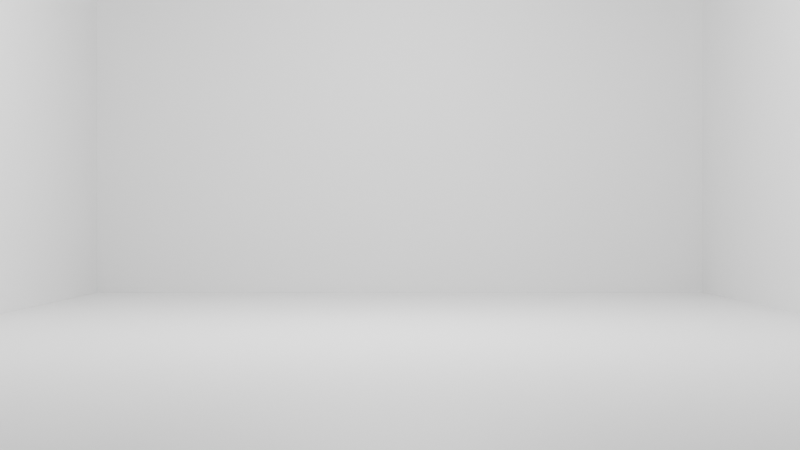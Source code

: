 # Source: trailer.blend  (saved by Blender 4.3.32; exported with 4.5.12 LTS)
import bpy
from mathutils import Matrix  # noqa: F401  (used for matrix-valued properties, if any)

bpy.ops.wm.read_factory_settings(use_empty=True)
scene = bpy.context.scene
scene.name = 'Scene'

# ---- collections
col_collection = bpy.data.collections.new('Collection'); scene.collection.children.link(col_collection)

# ---- materials (node trees are filled in below, after node groups)
mat_material = bpy.data.materials.new('Material')
mat_material.alpha_threshold = 0.0
mat_material.roughness = 0.5
mat_material.line_color = (0.0, 0.0, 0.0, 1.0)
mat_material_001 = bpy.data.materials.new('Material.001')
mat_material_001.alpha_threshold = 0.0
mat_material_001.roughness = 0.5
mat_material_001.line_color = (0.0, 0.0, 0.0, 1.0)
mat_material_002 = bpy.data.materials.new('Material.002')
mat_material_002.alpha_threshold = 0.0
mat_material_002.roughness = 0.5
mat_material_002.line_color = (0.0, 0.0, 0.0, 1.0)
mat_material_003 = bpy.data.materials.new('Material.003')
mat_material_003.alpha_threshold = 0.0
mat_material_003.roughness = 0.5
mat_material_003.line_color = (0.0, 0.0, 0.0, 1.0)
mat_material_004 = bpy.data.materials.new('Material.004')
mat_material_004.alpha_threshold = 0.0
mat_material_004.roughness = 0.5
mat_material_004.line_color = (0.0, 0.0, 0.0, 1.0)

# ---- material node trees
mat_material.use_nodes = True; mat_material.node_tree.nodes.clear()
_N = mat_material.node_tree.nodes; _L = mat_material.node_tree.links
n0 = _N.new('ShaderNodeOutputMaterial'); n0.name = 'Material Output'; n0.location = (300, 300)
n1 = _N.new('ShaderNodeBsdfPrincipled'); n1.name = 'Principled BSDF'; n1.location = (10, 300)
n1.inputs[3].default_value = 1.45
_L.new(n1.outputs[0], n0.inputs[0])
n0.is_active_output = True
mat_material_001.use_nodes = True; mat_material_001.node_tree.nodes.clear()
_N = mat_material_001.node_tree.nodes; _L = mat_material_001.node_tree.links
n0 = _N.new('ShaderNodeOutputMaterial'); n0.name = 'Material Output'; n0.location = (300, 300)
n1 = _N.new('ShaderNodeBsdfPrincipled'); n1.name = 'Principled BSDF'; n1.location = (10, 300)
n1.inputs[3].default_value = 1.45
_L.new(n1.outputs[0], n0.inputs[0])
n0.is_active_output = True
mat_material_002.use_nodes = True; mat_material_002.node_tree.nodes.clear()
_N = mat_material_002.node_tree.nodes; _L = mat_material_002.node_tree.links
n0 = _N.new('ShaderNodeOutputMaterial'); n0.name = 'Material Output'; n0.location = (300, 300)
n1 = _N.new('ShaderNodeBsdfPrincipled'); n1.name = 'Principled BSDF'; n1.location = (10, 300)
n1.inputs[3].default_value = 1.45
_L.new(n1.outputs[0], n0.inputs[0])
n0.is_active_output = True
mat_material_003.use_nodes = True; mat_material_003.node_tree.nodes.clear()
_N = mat_material_003.node_tree.nodes; _L = mat_material_003.node_tree.links
n0 = _N.new('ShaderNodeOutputMaterial'); n0.name = 'Material Output'; n0.location = (300, 300)
n1 = _N.new('ShaderNodeBsdfPrincipled'); n1.name = 'Principled BSDF'; n1.location = (10, 300)
n1.inputs[3].default_value = 1.45
_L.new(n1.outputs[0], n0.inputs[0])
n0.is_active_output = True
mat_material_004.use_nodes = True; mat_material_004.node_tree.nodes.clear()
_N = mat_material_004.node_tree.nodes; _L = mat_material_004.node_tree.links
n0 = _N.new('ShaderNodeOutputMaterial'); n0.name = 'Material Output'; n0.location = (300, 300)
n1 = _N.new('ShaderNodeBsdfPrincipled'); n1.name = 'Principled BSDF'; n1.location = (10, 300)
n1.inputs[3].default_value = 1.45
_L.new(n1.outputs[0], n0.inputs[0])
n0.is_active_output = True

# ---- world
world_world = bpy.data.worlds.new('World'); scene.world = world_world
world_world.use_nodes = True; world_world.node_tree.nodes.clear()
_N = world_world.node_tree.nodes; _L = world_world.node_tree.links
n0 = _N.new('ShaderNodeOutputWorld'); n0.name = 'World Output'; n0.location = (300, 300)
n1 = _N.new('ShaderNodeBackground'); n1.name = 'Background'; n1.location = (10, 300)
n1.inputs[0].default_value = (0.05088, 0.05088, 0.05088, 1.0)
_L.new(n1.outputs[0], n0.inputs[0])
n0.is_active_output = True
world_world.color = (0.05088, 0.05088, 0.05088)
world_world.sun_shadow_jitter_overblur = 0.0

# ---- cameras
cam_camera = bpy.data.cameras.new('Camera')
cam_camera.clip_end = 100.0
cam_camera.ortho_scale = 7.314

# ---- lights
light_light = bpy.data.lights.new('Light', 'POINT')
light_light.energy = 1000.0
light_light.shadow_soft_size = 0.1

# ---- meshes
me_cube = bpy.data.meshes.new('Cube')
me_cube.from_pydata([(1.0, 1.0, 1.0), (1.0, 1.0, -1.0), (1.0, -1.0, 1.0), (1.0, -1.0, -1.0), (-1.0, 1.0, 1.0), (-1.0, 1.0, -1.0), (-1.0, -1.0, 1.0), (-1.0, -1.0, -1.0)], [], [(0, 4, 6, 2), (3, 2, 6, 7), (7, 6, 4, 5), (5, 1, 3, 7), (1, 0, 2, 3), (5, 4, 0, 1)])
_uv = me_cube.uv_layers.new(name='UVMap')
_uv.uv.foreach_set('vector', [0.625, 0.5, 0.875, 0.5, 0.875, 0.75, 0.625, 0.75, 0.375, 0.75, 0.625, 0.75, 0.625, 1.0, 0.375, 1.0, 0.375, 0.0, 0.625, 0.0, 0.625, 0.25, 0.375, 0.25, 0.125, 0.5, 0.375, 0.5, 0.375, 0.75, 0.125, 0.75, 0.375, 0.5, 0.625, 0.5, 0.625, 0.75, 0.375, 0.75, 0.375, 0.25, 0.625, 0.25, 0.625, 0.5, 0.375, 0.5])
me_cube.materials.append(mat_material)
me_cube.use_mirror_vertex_groups = False
me_cube.update()
me_cube_001 = bpy.data.meshes.new('Cube.001')
me_cube_001.from_pydata([(1.0, 1.0, 1.0), (1.0, 1.0, -1.0), (1.0, -1.0, 1.0), (1.0, -1.0, -1.0), (-1.0, 1.0, 1.0), (-1.0, 1.0, -1.0), (-1.0, -1.0, 1.0), (-1.0, -1.0, -1.0)], [], [(0, 4, 6, 2), (3, 2, 6, 7), (7, 6, 4, 5), (5, 1, 3, 7), (1, 0, 2, 3), (5, 4, 0, 1)])
_uv = me_cube_001.uv_layers.new(name='UVMap')
_uv.uv.foreach_set('vector', [0.625, 0.5, 0.875, 0.5, 0.875, 0.75, 0.625, 0.75, 0.375, 0.75, 0.625, 0.75, 0.625, 1.0, 0.375, 1.0, 0.375, 0.0, 0.625, 0.0, 0.625, 0.25, 0.375, 0.25, 0.125, 0.5, 0.375, 0.5, 0.375, 0.75, 0.125, 0.75, 0.375, 0.5, 0.625, 0.5, 0.625, 0.75, 0.375, 0.75, 0.375, 0.25, 0.625, 0.25, 0.625, 0.5, 0.375, 0.5])
me_cube_001.materials.append(mat_material_001)
me_cube_001.use_mirror_vertex_groups = False
me_cube_001.update()
me_cube_002 = bpy.data.meshes.new('Cube.002')
me_cube_002.from_pydata([(1.0, 1.0, 1.0), (1.0, 1.0, -1.0), (1.0, -1.0, 1.0), (1.0, -1.0, -1.0), (-1.0, 1.0, 1.0), (-1.0, 1.0, -1.0), (-1.0, -1.0, 1.0), (-1.0, -1.0, -1.0)], [], [(0, 4, 6, 2), (3, 2, 6, 7), (7, 6, 4, 5), (5, 1, 3, 7), (1, 0, 2, 3), (5, 4, 0, 1)])
_uv = me_cube_002.uv_layers.new(name='UVMap')
_uv.uv.foreach_set('vector', [0.625, 0.5, 0.875, 0.5, 0.875, 0.75, 0.625, 0.75, 0.375, 0.75, 0.625, 0.75, 0.625, 1.0, 0.375, 1.0, 0.375, 0.0, 0.625, 0.0, 0.625, 0.25, 0.375, 0.25, 0.125, 0.5, 0.375, 0.5, 0.375, 0.75, 0.125, 0.75, 0.375, 0.5, 0.625, 0.5, 0.625, 0.75, 0.375, 0.75, 0.375, 0.25, 0.625, 0.25, 0.625, 0.5, 0.375, 0.5])
me_cube_002.materials.append(mat_material_002)
me_cube_002.use_mirror_vertex_groups = False
me_cube_002.update()
me_cube_003 = bpy.data.meshes.new('Cube.003')
me_cube_003.from_pydata([(1.0, 1.0, 1.0), (1.0, 1.0, -1.0), (1.0, -1.0, 1.0), (1.0, -1.0, -1.0), (-1.0, 1.0, 1.0), (-1.0, 1.0, -1.0), (-1.0, -1.0, 1.0), (-1.0, -1.0, -1.0)], [], [(0, 4, 6, 2), (3, 2, 6, 7), (7, 6, 4, 5), (5, 1, 3, 7), (1, 0, 2, 3), (5, 4, 0, 1)])
_uv = me_cube_003.uv_layers.new(name='UVMap')
_uv.uv.foreach_set('vector', [0.625, 0.5, 0.875, 0.5, 0.875, 0.75, 0.625, 0.75, 0.375, 0.75, 0.625, 0.75, 0.625, 1.0, 0.375, 1.0, 0.375, 0.0, 0.625, 0.0, 0.625, 0.25, 0.375, 0.25, 0.125, 0.5, 0.375, 0.5, 0.375, 0.75, 0.125, 0.75, 0.375, 0.5, 0.625, 0.5, 0.625, 0.75, 0.375, 0.75, 0.375, 0.25, 0.625, 0.25, 0.625, 0.5, 0.375, 0.5])
me_cube_003.materials.append(mat_material_003)
me_cube_003.use_mirror_vertex_groups = False
me_cube_003.update()
me_cube_004 = bpy.data.meshes.new('Cube.004')
me_cube_004.from_pydata([(1.0, 1.0, 1.0), (1.0, 1.0, -1.0), (1.0, -1.0, 1.0), (1.0, -1.0, -1.0), (-1.0, 1.0, 1.0), (-1.0, 1.0, -1.0), (-1.0, -1.0, 1.0), (-1.0, -1.0, -1.0)], [], [(0, 4, 6, 2), (3, 2, 6, 7), (7, 6, 4, 5), (5, 1, 3, 7), (1, 0, 2, 3), (5, 4, 0, 1)])
_uv = me_cube_004.uv_layers.new(name='UVMap')
_uv.uv.foreach_set('vector', [0.625, 0.5, 0.875, 0.5, 0.875, 0.75, 0.625, 0.75, 0.375, 0.75, 0.625, 0.75, 0.625, 1.0, 0.375, 1.0, 0.375, 0.0, 0.625, 0.0, 0.625, 0.25, 0.375, 0.25, 0.125, 0.5, 0.375, 0.5, 0.375, 0.75, 0.125, 0.75, 0.375, 0.5, 0.625, 0.5, 0.625, 0.75, 0.375, 0.75, 0.375, 0.25, 0.625, 0.25, 0.625, 0.5, 0.375, 0.5])
me_cube_004.materials.append(mat_material_004)
me_cube_004.use_mirror_vertex_groups = False
me_cube_004.update()

# ---- objects
ob_cube = bpy.data.objects.new('Cube', me_cube)
ob_light = bpy.data.objects.new('Light', light_light)
ob_camera = bpy.data.objects.new('Camera', cam_camera)
ob_cube_001 = bpy.data.objects.new('Cube.001', me_cube_001)
ob_cube_002 = bpy.data.objects.new('Cube.002', me_cube_002)
ob_cube_003 = bpy.data.objects.new('Cube.003', me_cube_003)
ob_cube_004 = bpy.data.objects.new('Cube.004', me_cube_004)
ob_empty = bpy.data.objects.new('Empty', None)
ob_empty_001 = bpy.data.objects.new('Empty.001', None)
ob_empty_002 = bpy.data.objects.new('Empty.002', None)
ob_empty_003 = bpy.data.objects.new('Empty.003', None)

# ---- transforms, parenting, visibility, modifiers, constraints
ob_cube.location = (0.0, 0.0, 0.0)
ob_cube.scale = (5.0, 7.5, 0.5)
ob_cube.lock_rotations_4d = False
ob_cube.empty_display_type = 'ARROWS'
ob_cube.lineart.crease_threshold = 0.0
ob_light.location = (0.0, 0.0, 5.0)
ob_light.rotation_euler = (0.0, 0.0, 1.571)
ob_light.lock_rotations_4d = False
ob_light.empty_display_type = 'ARROWS'
ob_light.color = (0.0, 0.0, 0.0, 0.0)
ob_light.lineart.crease_threshold = 0.0
ob_camera.location = (0.0, -10.0, 1.5)
ob_camera.rotation_euler = (1.571, 0.0, 0.0)
ob_camera.lock_rotations_4d = False
ob_camera.empty_display_type = 'ARROWS'
ob_camera.color = (0.0, 0.0, 0.0, 0.0)
ob_camera.display_type = 'WIRE'
ob_camera.lineart.crease_threshold = 0.0
ob_cube_001.location = (0.0, 7.0, 3.0)
ob_cube_001.rotation_euler = (1.571, -0.0, 0.0)
ob_cube_001.scale = (4.5, 2.5, 0.5)
ob_cube_001.lock_rotations_4d = False
ob_cube_001.empty_display_type = 'ARROWS'
ob_cube_001.lineart.crease_threshold = 0.0
ob_cube_002.location = (5.0, 0.0, 3.0)
ob_cube_002.rotation_euler = (-0.0, -1.571, -0.0)
ob_cube_002.scale = (2.5, 7.5, 0.5)
ob_cube_002.lock_rotations_4d = False
ob_cube_002.empty_display_type = 'ARROWS'
ob_cube_002.lineart.crease_threshold = 0.0
ob_cube_003.location = (-5.0, 0.0, 3.0)
ob_cube_003.rotation_euler = (-0.0, -1.571, -0.0)
ob_cube_003.scale = (2.5, 7.5, 0.5)
ob_cube_003.lock_rotations_4d = False
ob_cube_003.empty_display_type = 'ARROWS'
ob_cube_003.lineart.crease_threshold = 0.0
ob_cube_004.location = (0.0, 0.0, 6.782)
ob_cube_004.scale = (5.0, 7.5, 0.5)
ob_cube_004.lock_rotations_4d = False
ob_cube_004.empty_display_type = 'ARROWS'
ob_cube_004.lineart.crease_threshold = 0.0
ob_empty.location = (0.0, 0.0, 20.0)
ob_empty.rotation_euler = (1.571, 0.0, 0.0)
ob_empty.scale = (2.0, 2.0, 2.0)
ob_empty.empty_display_type = 'IMAGE'
ob_empty.empty_display_size = 5.0
ob_empty_001.location = (0.0, 0.0, 17.5)
ob_empty_001.rotation_euler = (1.571, 0.0, 0.0)
ob_empty_001.scale = (2.0, 2.0, 2.0)
ob_empty_001.empty_display_type = 'IMAGE'
ob_empty_001.empty_display_size = 5.0
ob_empty_002.location = (0.0, 0.0, 14.5)
ob_empty_002.rotation_euler = (1.571, 0.0, 0.0)
ob_empty_002.scale = (2.0, 2.0, 2.0)
ob_empty_002.empty_display_type = 'IMAGE'
ob_empty_002.empty_display_size = 5.0
ob_empty_003.location = (0.0, 0.0, 11.0)
ob_empty_003.rotation_euler = (1.571, 0.0, 0.0)
ob_empty_003.scale = (2.0, 2.0, 2.0)
ob_empty_003.empty_display_type = 'IMAGE'
ob_empty_003.empty_display_size = 5.0

# ---- collection membership
col_collection.objects.link(ob_cube)
col_collection.objects.link(ob_light)
col_collection.objects.link(ob_camera)
col_collection.objects.link(ob_cube_001)
col_collection.objects.link(ob_cube_002)
col_collection.objects.link(ob_cube_003)
col_collection.objects.link(ob_cube_004)
col_collection.objects.link(ob_empty)
col_collection.objects.link(ob_empty_001)
col_collection.objects.link(ob_empty_002)
col_collection.objects.link(ob_empty_003)

# ---- scene / render settings (as saved in the file)
scene.camera = ob_camera
scene.frame_start = 1; scene.frame_end = 250; scene.frame_set(1)
scene.render.engine = 'BLENDER_EEVEE_NEXT'
scene.render.image_settings.color_mode = 'RGB'
scene.render.image_settings.compression = 20
scene.render.fps = 30
bpy.context.view_layer.update()
